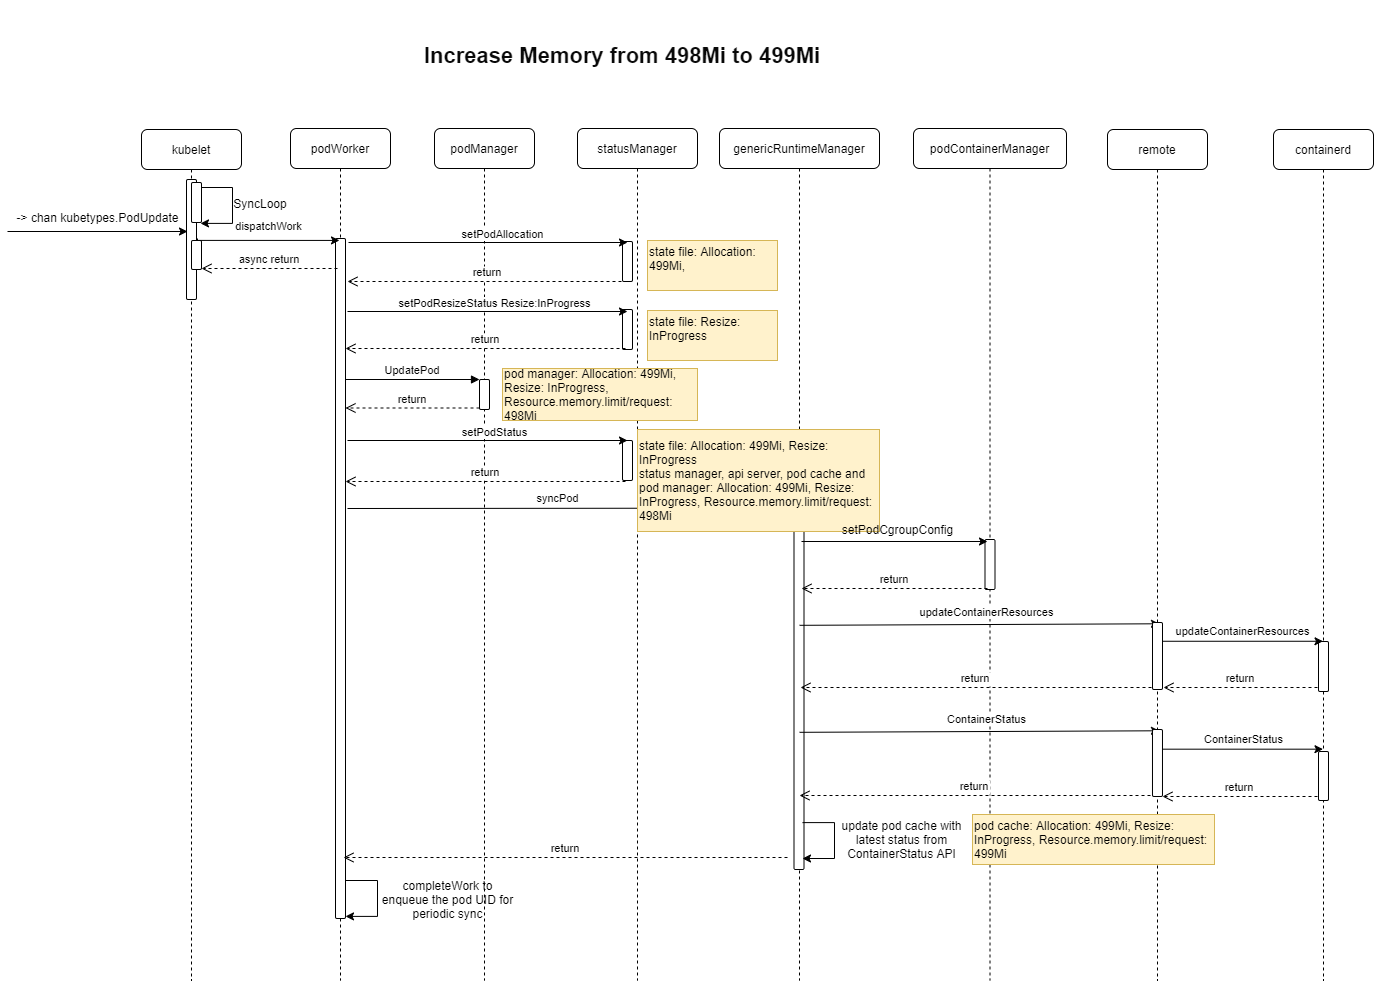

The diagram above was exported from draw.io. Its source (the exported page's mxGraphModel, read from the mxfile embedded in the PNG):
<mxGraphModel dx="2272" dy="794" grid="1" gridSize="10" guides="1" tooltips="1" connect="1" arrows="1" fold="1" page="1" pageScale="1" pageWidth="850" pageHeight="1100" math="0" shadow="0">
  <root>
    <mxCell id="0" />
    <mxCell id="1" parent="0" />
    <mxCell id="mIXVUf0EgtsAIi1GxRL5-32" value="" style="endArrow=classic;html=1;entryX=0.47;entryY=0.58;entryDx=0;entryDy=0;entryPerimeter=0;" parent="1" edge="1">
      <mxGeometry width="50" height="50" relative="1" as="geometry">
        <mxPoint x="150" y="518" as="sourcePoint" />
        <mxPoint x="593.9100000000001" y="517.5999999999999" as="targetPoint" />
      </mxGeometry>
    </mxCell>
    <mxCell id="mIXVUf0EgtsAIi1GxRL5-33" value="syncPod" style="edgeLabel;html=1;align=center;verticalAlign=middle;resizable=0;points=[];rounded=1;" parent="mIXVUf0EgtsAIi1GxRL5-32" vertex="1" connectable="0">
      <mxGeometry x="-0.0528" y="4" relative="1" as="geometry">
        <mxPoint y="-6" as="offset" />
      </mxGeometry>
    </mxCell>
    <mxCell id="3nuBFxr9cyL0pnOWT2aG-1" value="podWorker" style="shape=umlLifeline;perimeter=lifelinePerimeter;container=1;collapsible=0;recursiveResize=0;shadow=0;strokeWidth=1;rounded=1;" parent="1" vertex="1">
      <mxGeometry x="93" y="138" width="100" height="852" as="geometry" />
    </mxCell>
    <mxCell id="3nuBFxr9cyL0pnOWT2aG-2" value="" style="points=[];perimeter=orthogonalPerimeter;shadow=0;strokeWidth=1;rounded=1;" parent="3nuBFxr9cyL0pnOWT2aG-1" vertex="1">
      <mxGeometry x="45" y="110" width="10" height="680" as="geometry" />
    </mxCell>
    <mxCell id="UGylUxrorlKsEQ1Wps8w-15" value="async return" style="verticalAlign=bottom;endArrow=open;dashed=1;endSize=8;shadow=0;strokeWidth=1;" parent="3nuBFxr9cyL0pnOWT2aG-1" edge="1">
      <mxGeometry relative="1" as="geometry">
        <mxPoint x="-89" y="140" as="targetPoint" />
        <mxPoint x="47" y="140" as="sourcePoint" />
      </mxGeometry>
    </mxCell>
    <mxCell id="kzC6T_DOB9iygBV87zF7-8" value="" style="endArrow=classic;html=1;rounded=0;edgeStyle=orthogonalEdgeStyle;exitX=1.45;exitY=0.796;exitDx=0;exitDy=0;exitPerimeter=0;entryX=1.45;entryY=0.927;entryDx=0;entryDy=0;entryPerimeter=0;" edge="1" parent="3nuBFxr9cyL0pnOWT2aG-1">
      <mxGeometry width="50" height="50" relative="1" as="geometry">
        <mxPoint x="55" y="752.004" as="sourcePoint" />
        <mxPoint x="55" y="787.898" as="targetPoint" />
        <Array as="points">
          <mxPoint x="87" y="751.9" />
          <mxPoint x="87" y="787.9" />
        </Array>
      </mxGeometry>
    </mxCell>
    <mxCell id="3nuBFxr9cyL0pnOWT2aG-5" value="podManager" style="shape=umlLifeline;perimeter=lifelinePerimeter;container=1;collapsible=0;recursiveResize=0;shadow=0;strokeWidth=1;rounded=1;" parent="1" vertex="1">
      <mxGeometry x="237" y="138" width="100" height="852" as="geometry" />
    </mxCell>
    <mxCell id="3nuBFxr9cyL0pnOWT2aG-6" value="" style="points=[];perimeter=orthogonalPerimeter;shadow=0;strokeWidth=1;rounded=1;" parent="3nuBFxr9cyL0pnOWT2aG-5" vertex="1">
      <mxGeometry x="45" y="251" width="10" height="30" as="geometry" />
    </mxCell>
    <mxCell id="kzC6T_DOB9iygBV87zF7-9" value="completeWork to enqueue the pod UID for periodic sync" style="text;html=1;strokeColor=none;fillColor=none;align=center;verticalAlign=middle;whiteSpace=wrap;rounded=0;" vertex="1" parent="3nuBFxr9cyL0pnOWT2aG-5">
      <mxGeometry x="-57" y="747" width="141" height="48" as="geometry" />
    </mxCell>
    <mxCell id="3nuBFxr9cyL0pnOWT2aG-7" value="return" style="verticalAlign=bottom;endArrow=open;dashed=1;endSize=8;exitX=0;exitY=0.95;shadow=0;strokeWidth=1;" parent="1" edge="1">
      <mxGeometry relative="1" as="geometry">
        <mxPoint x="148" y="417.5" as="targetPoint" />
        <mxPoint x="282" y="417.5" as="sourcePoint" />
      </mxGeometry>
    </mxCell>
    <mxCell id="3nuBFxr9cyL0pnOWT2aG-8" value="UpdatePod" style="verticalAlign=bottom;endArrow=block;entryX=0;entryY=0;shadow=0;strokeWidth=1;" parent="1" edge="1">
      <mxGeometry relative="1" as="geometry">
        <mxPoint x="148" y="389" as="sourcePoint" />
        <mxPoint x="282" y="389" as="targetPoint" />
      </mxGeometry>
    </mxCell>
    <mxCell id="mIXVUf0EgtsAIi1GxRL5-3" value="statusManager" style="shape=umlLifeline;perimeter=lifelinePerimeter;container=1;collapsible=0;recursiveResize=0;shadow=0;strokeWidth=1;rounded=1;" parent="1" vertex="1">
      <mxGeometry x="380" y="138" width="120" height="852" as="geometry" />
    </mxCell>
    <mxCell id="mIXVUf0EgtsAIi1GxRL5-4" value="" style="points=[];perimeter=orthogonalPerimeter;shadow=0;strokeWidth=1;rounded=1;" parent="mIXVUf0EgtsAIi1GxRL5-3" vertex="1">
      <mxGeometry x="45" y="113" width="10" height="40" as="geometry" />
    </mxCell>
    <mxCell id="mIXVUf0EgtsAIi1GxRL5-10" value="" style="points=[];perimeter=orthogonalPerimeter;shadow=0;strokeWidth=1;rounded=1;" parent="mIXVUf0EgtsAIi1GxRL5-3" vertex="1">
      <mxGeometry x="45" y="181" width="10" height="40" as="geometry" />
    </mxCell>
    <mxCell id="mIXVUf0EgtsAIi1GxRL5-13" value="return" style="verticalAlign=bottom;endArrow=open;dashed=1;endSize=8;shadow=0;strokeWidth=1;" parent="mIXVUf0EgtsAIi1GxRL5-3" edge="1">
      <mxGeometry relative="1" as="geometry">
        <mxPoint x="-232" y="220" as="targetPoint" />
        <mxPoint x="48" y="220" as="sourcePoint" />
      </mxGeometry>
    </mxCell>
    <mxCell id="mIXVUf0EgtsAIi1GxRL5-53" value="return" style="verticalAlign=bottom;endArrow=open;dashed=1;endSize=8;shadow=0;strokeWidth=1;" parent="mIXVUf0EgtsAIi1GxRL5-3" edge="1">
      <mxGeometry relative="1" as="geometry">
        <mxPoint x="-234" y="729" as="targetPoint" />
        <mxPoint x="210" y="729" as="sourcePoint" />
      </mxGeometry>
    </mxCell>
    <mxCell id="UGylUxrorlKsEQ1Wps8w-16" value="" style="points=[];perimeter=orthogonalPerimeter;shadow=0;strokeWidth=1;rounded=1;" parent="mIXVUf0EgtsAIi1GxRL5-3" vertex="1">
      <mxGeometry x="45" y="312" width="10" height="40" as="geometry" />
    </mxCell>
    <mxCell id="UGylUxrorlKsEQ1Wps8w-17" value="return" style="verticalAlign=bottom;endArrow=open;dashed=1;endSize=8;shadow=0;strokeWidth=1;" parent="mIXVUf0EgtsAIi1GxRL5-3" edge="1">
      <mxGeometry relative="1" as="geometry">
        <mxPoint x="-232" y="353" as="targetPoint" />
        <mxPoint x="48" y="353" as="sourcePoint" />
      </mxGeometry>
    </mxCell>
    <mxCell id="UGylUxrorlKsEQ1Wps8w-18" value="" style="endArrow=classic;html=1;" parent="mIXVUf0EgtsAIi1GxRL5-3" edge="1">
      <mxGeometry width="50" height="50" relative="1" as="geometry">
        <mxPoint x="-230" y="312" as="sourcePoint" />
        <mxPoint x="50" y="312" as="targetPoint" />
      </mxGeometry>
    </mxCell>
    <mxCell id="UGylUxrorlKsEQ1Wps8w-19" value="setPodStatus" style="edgeLabel;html=1;align=center;verticalAlign=middle;resizable=0;points=[];rounded=1;" parent="UGylUxrorlKsEQ1Wps8w-18" vertex="1" connectable="0">
      <mxGeometry x="0.0936" y="1" relative="1" as="geometry">
        <mxPoint x="-7" y="-8" as="offset" />
      </mxGeometry>
    </mxCell>
    <mxCell id="kzC6T_DOB9iygBV87zF7-5" value="pod manager: Allocation: 499Mi, Resize: InProgress, Resource.memory.limit/request: 498Mi" style="text;html=1;strokeColor=#d6b656;fillColor=#fff2cc;align=left;verticalAlign=middle;whiteSpace=wrap;rounded=0;" vertex="1" parent="mIXVUf0EgtsAIi1GxRL5-3">
      <mxGeometry x="-75" y="240" width="195" height="52" as="geometry" />
    </mxCell>
    <mxCell id="mIXVUf0EgtsAIi1GxRL5-6" value="" style="endArrow=classic;html=1;" parent="1" edge="1">
      <mxGeometry width="50" height="50" relative="1" as="geometry">
        <mxPoint x="151" y="252" as="sourcePoint" />
        <mxPoint x="430" y="252" as="targetPoint" />
      </mxGeometry>
    </mxCell>
    <mxCell id="mIXVUf0EgtsAIi1GxRL5-7" value="setPodAllocation" style="edgeLabel;html=1;align=center;verticalAlign=middle;resizable=0;points=[];rounded=1;" parent="mIXVUf0EgtsAIi1GxRL5-6" vertex="1" connectable="0">
      <mxGeometry x="0.0936" y="1" relative="1" as="geometry">
        <mxPoint y="-8" as="offset" />
      </mxGeometry>
    </mxCell>
    <mxCell id="mIXVUf0EgtsAIi1GxRL5-26" value="genericRuntimeManager" style="shape=umlLifeline;perimeter=lifelinePerimeter;container=1;collapsible=0;recursiveResize=0;shadow=0;strokeWidth=1;rounded=1;" parent="1" vertex="1">
      <mxGeometry x="522" y="138" width="160" height="852" as="geometry" />
    </mxCell>
    <mxCell id="mIXVUf0EgtsAIi1GxRL5-28" value="" style="points=[];perimeter=orthogonalPerimeter;shadow=0;strokeWidth=1;rounded=1;" parent="mIXVUf0EgtsAIi1GxRL5-26" vertex="1">
      <mxGeometry x="74.5" y="381" width="10" height="360" as="geometry" />
    </mxCell>
    <mxCell id="CH359fGrDtfwWzSx6-Jh-1" value="" style="endArrow=classic;html=1;rounded=0;edgeStyle=orthogonalEdgeStyle;exitX=1.45;exitY=0.796;exitDx=0;exitDy=0;exitPerimeter=0;entryX=1.45;entryY=0.927;entryDx=0;entryDy=0;entryPerimeter=0;" parent="mIXVUf0EgtsAIi1GxRL5-26" edge="1">
      <mxGeometry width="50" height="50" relative="1" as="geometry">
        <mxPoint x="83" y="694.104" as="sourcePoint" />
        <mxPoint x="83" y="729.998" as="targetPoint" />
        <Array as="points">
          <mxPoint x="115" y="694" />
          <mxPoint x="115" y="730" />
        </Array>
      </mxGeometry>
    </mxCell>
    <mxCell id="kzC6T_DOB9iygBV87zF7-1" value="&lt;div&gt;state file: Allocation: 499Mi, Resize: InProgress&lt;/div&gt;&lt;div&gt;status manager, api server, pod cache and pod manager: Allocation: 499Mi, Resize: InProgress, Resource.memory.limit/request: 498Mi&lt;/div&gt;" style="text;html=1;strokeColor=#d6b656;fillColor=#fff2cc;align=left;verticalAlign=middle;whiteSpace=wrap;rounded=0;" vertex="1" parent="mIXVUf0EgtsAIi1GxRL5-26">
      <mxGeometry x="-82" y="301" width="242" height="102" as="geometry" />
    </mxCell>
    <mxCell id="mIXVUf0EgtsAIi1GxRL5-9" value="return" style="verticalAlign=bottom;endArrow=open;dashed=1;endSize=8;shadow=0;strokeWidth=1;" parent="1" edge="1">
      <mxGeometry relative="1" as="geometry">
        <mxPoint x="150" y="291" as="targetPoint" />
        <mxPoint x="430" y="291" as="sourcePoint" />
      </mxGeometry>
    </mxCell>
    <mxCell id="mIXVUf0EgtsAIi1GxRL5-34" value="podContainerManager" style="shape=umlLifeline;perimeter=lifelinePerimeter;container=1;collapsible=0;recursiveResize=0;shadow=0;strokeWidth=1;rounded=1;" parent="1" vertex="1">
      <mxGeometry x="716" y="138" width="153" height="852" as="geometry" />
    </mxCell>
    <mxCell id="mIXVUf0EgtsAIi1GxRL5-35" value="" style="points=[];perimeter=orthogonalPerimeter;shadow=0;strokeWidth=1;rounded=1;" parent="mIXVUf0EgtsAIi1GxRL5-34" vertex="1">
      <mxGeometry x="71.5" y="411" width="10" height="50" as="geometry" />
    </mxCell>
    <mxCell id="mIXVUf0EgtsAIi1GxRL5-38" value="return" style="verticalAlign=bottom;endArrow=open;dashed=1;endSize=8;shadow=0;strokeWidth=1;" parent="mIXVUf0EgtsAIi1GxRL5-34" edge="1">
      <mxGeometry relative="1" as="geometry">
        <mxPoint x="-112" y="460" as="targetPoint" />
        <mxPoint x="74" y="460" as="sourcePoint" />
      </mxGeometry>
    </mxCell>
    <mxCell id="CH359fGrDtfwWzSx6-Jh-14" value="return" style="verticalAlign=bottom;endArrow=open;dashed=1;endSize=8;shadow=0;strokeWidth=1;" parent="mIXVUf0EgtsAIi1GxRL5-34" edge="1">
      <mxGeometry relative="1" as="geometry">
        <mxPoint x="-114" y="667" as="targetPoint" />
        <mxPoint x="237" y="667" as="sourcePoint" />
      </mxGeometry>
    </mxCell>
    <mxCell id="mIXVUf0EgtsAIi1GxRL5-36" value="" style="endArrow=classic;html=1;" parent="1" edge="1">
      <mxGeometry width="50" height="50" relative="1" as="geometry">
        <mxPoint x="604" y="551" as="sourcePoint" />
        <mxPoint x="790" y="551" as="targetPoint" />
      </mxGeometry>
    </mxCell>
    <mxCell id="mIXVUf0EgtsAIi1GxRL5-37" value="setPodCgroupConfig" style="text;html=1;align=center;verticalAlign=middle;resizable=0;points=[];autosize=1;strokeColor=none;fillColor=none;rounded=1;" parent="1" vertex="1">
      <mxGeometry x="635" y="529" width="130" height="20" as="geometry" />
    </mxCell>
    <mxCell id="mIXVUf0EgtsAIi1GxRL5-39" value="remote" style="shape=umlLifeline;perimeter=lifelinePerimeter;container=1;collapsible=0;recursiveResize=0;shadow=0;strokeWidth=1;rounded=1;" parent="1" vertex="1">
      <mxGeometry x="910" y="139" width="100" height="851" as="geometry" />
    </mxCell>
    <mxCell id="mIXVUf0EgtsAIi1GxRL5-51" value="return" style="verticalAlign=bottom;endArrow=open;dashed=1;endSize=8;shadow=0;strokeWidth=1;" parent="mIXVUf0EgtsAIi1GxRL5-39" edge="1">
      <mxGeometry relative="1" as="geometry">
        <mxPoint x="-307" y="558" as="targetPoint" />
        <mxPoint x="44" y="558" as="sourcePoint" />
      </mxGeometry>
    </mxCell>
    <mxCell id="mIXVUf0EgtsAIi1GxRL5-43" value="" style="endArrow=classic;html=1;exitX=0.523;exitY=0.823;exitDx=0;exitDy=0;exitPerimeter=0;entryX=0.52;entryY=0.631;entryDx=0;entryDy=0;entryPerimeter=0;" parent="1" edge="1">
      <mxGeometry width="50" height="50" relative="1" as="geometry">
        <mxPoint x="602.019" y="634.81" as="sourcePoint" />
        <mxPoint x="962" y="633.279" as="targetPoint" />
      </mxGeometry>
    </mxCell>
    <mxCell id="mIXVUf0EgtsAIi1GxRL5-45" value="updateContainerResources" style="edgeLabel;html=1;align=center;verticalAlign=middle;resizable=0;points=[];rounded=1;" parent="mIXVUf0EgtsAIi1GxRL5-43" vertex="1" connectable="0">
      <mxGeometry x="-0.1686" y="-2" relative="1" as="geometry">
        <mxPoint x="36" y="-15" as="offset" />
      </mxGeometry>
    </mxCell>
    <mxCell id="mIXVUf0EgtsAIi1GxRL5-40" value="" style="points=[];perimeter=orthogonalPerimeter;shadow=0;strokeWidth=1;rounded=1;" parent="1" vertex="1">
      <mxGeometry x="955" y="632" width="10" height="67" as="geometry" />
    </mxCell>
    <mxCell id="mIXVUf0EgtsAIi1GxRL5-44" value="" style="verticalAlign=bottom;endArrow=none;dashed=1;endSize=8;shadow=0;strokeWidth=1;" parent="1" target="mIXVUf0EgtsAIi1GxRL5-40" edge="1">
      <mxGeometry relative="1" as="geometry">
        <mxPoint x="601" y="659" as="targetPoint" />
        <mxPoint x="960" y="630" as="sourcePoint" />
      </mxGeometry>
    </mxCell>
    <mxCell id="mIXVUf0EgtsAIi1GxRL5-46" value="containerd" style="shape=umlLifeline;perimeter=lifelinePerimeter;container=1;collapsible=0;recursiveResize=0;shadow=0;strokeWidth=1;rounded=1;" parent="1" vertex="1">
      <mxGeometry x="1076" y="139" width="100" height="851" as="geometry" />
    </mxCell>
    <mxCell id="mIXVUf0EgtsAIi1GxRL5-48" value="" style="points=[];perimeter=orthogonalPerimeter;shadow=0;strokeWidth=1;rounded=1;" parent="mIXVUf0EgtsAIi1GxRL5-46" vertex="1">
      <mxGeometry x="45" y="512" width="10" height="50" as="geometry" />
    </mxCell>
    <mxCell id="mIXVUf0EgtsAIi1GxRL5-50" value="return" style="verticalAlign=bottom;endArrow=open;dashed=1;endSize=8;shadow=0;strokeWidth=1;" parent="mIXVUf0EgtsAIi1GxRL5-46" edge="1">
      <mxGeometry relative="1" as="geometry">
        <mxPoint x="-110" y="558" as="targetPoint" />
        <mxPoint x="44" y="558" as="sourcePoint" />
      </mxGeometry>
    </mxCell>
    <mxCell id="CH359fGrDtfwWzSx6-Jh-12" value="" style="points=[];perimeter=orthogonalPerimeter;shadow=0;strokeWidth=1;rounded=1;" parent="mIXVUf0EgtsAIi1GxRL5-46" vertex="1">
      <mxGeometry x="45" y="622" width="10" height="49" as="geometry" />
    </mxCell>
    <mxCell id="mIXVUf0EgtsAIi1GxRL5-47" value="" style="endArrow=classic;html=1;exitX=0.552;exitY=0.676;exitDx=0;exitDy=0;exitPerimeter=0;" parent="1" edge="1">
      <mxGeometry width="50" height="50" relative="1" as="geometry">
        <mxPoint x="965.1999999999998" y="650.7640000000001" as="sourcePoint" />
        <mxPoint x="1125.5" y="650.7640000000001" as="targetPoint" />
      </mxGeometry>
    </mxCell>
    <mxCell id="mIXVUf0EgtsAIi1GxRL5-49" value="updateContainerResources" style="edgeLabel;html=1;align=center;verticalAlign=middle;resizable=0;points=[];rounded=1;" parent="1" vertex="1" connectable="0">
      <mxGeometry x="1044.9961493438545" y="640.172037345503" as="geometry" />
    </mxCell>
    <mxCell id="CH359fGrDtfwWzSx6-Jh-6" value="update pod cache with latest status from ContainerStatus API" style="text;html=1;strokeColor=none;fillColor=none;align=center;verticalAlign=middle;whiteSpace=wrap;rounded=0;" parent="1" vertex="1">
      <mxGeometry x="634" y="834" width="141" height="30" as="geometry" />
    </mxCell>
    <mxCell id="CH359fGrDtfwWzSx6-Jh-7" value="" style="endArrow=classic;html=1;exitX=0.523;exitY=0.823;exitDx=0;exitDy=0;exitPerimeter=0;entryX=0.52;entryY=0.631;entryDx=0;entryDy=0;entryPerimeter=0;" parent="1" edge="1">
      <mxGeometry width="50" height="50" relative="1" as="geometry">
        <mxPoint x="601.999" y="741.81" as="sourcePoint" />
        <mxPoint x="961.98" y="740.279" as="targetPoint" />
      </mxGeometry>
    </mxCell>
    <mxCell id="CH359fGrDtfwWzSx6-Jh-8" value="ContainerStatus" style="edgeLabel;html=1;align=center;verticalAlign=middle;resizable=0;points=[];rounded=1;" parent="CH359fGrDtfwWzSx6-Jh-7" vertex="1" connectable="0">
      <mxGeometry x="-0.1686" y="-2" relative="1" as="geometry">
        <mxPoint x="36" y="-15" as="offset" />
      </mxGeometry>
    </mxCell>
    <mxCell id="CH359fGrDtfwWzSx6-Jh-9" value="" style="points=[];perimeter=orthogonalPerimeter;shadow=0;strokeWidth=1;rounded=1;" parent="1" vertex="1">
      <mxGeometry x="954.98" y="739" width="10" height="67" as="geometry" />
    </mxCell>
    <mxCell id="CH359fGrDtfwWzSx6-Jh-10" value="" style="endArrow=classic;html=1;exitX=0.552;exitY=0.676;exitDx=0;exitDy=0;exitPerimeter=0;" parent="1" edge="1">
      <mxGeometry width="50" height="50" relative="1" as="geometry">
        <mxPoint x="965.1799999999998" y="758.684" as="sourcePoint" />
        <mxPoint x="1125.48" y="758.684" as="targetPoint" />
      </mxGeometry>
    </mxCell>
    <mxCell id="CH359fGrDtfwWzSx6-Jh-11" value="ContainerStatus" style="edgeLabel;html=1;align=center;verticalAlign=middle;resizable=0;points=[];" parent="CH359fGrDtfwWzSx6-Jh-10" vertex="1" connectable="0">
      <mxGeometry x="-0.2536" y="-2" relative="1" as="geometry">
        <mxPoint x="20" y="-12" as="offset" />
      </mxGeometry>
    </mxCell>
    <mxCell id="CH359fGrDtfwWzSx6-Jh-13" value="return" style="verticalAlign=bottom;endArrow=open;dashed=1;endSize=8;shadow=0;strokeWidth=1;" parent="1" edge="1">
      <mxGeometry relative="1" as="geometry">
        <mxPoint x="964.98" y="806" as="targetPoint" />
        <mxPoint x="1120" y="806" as="sourcePoint" />
      </mxGeometry>
    </mxCell>
    <mxCell id="mIXVUf0EgtsAIi1GxRL5-11" value="" style="endArrow=classic;html=1;" parent="1" edge="1">
      <mxGeometry width="50" height="50" relative="1" as="geometry">
        <mxPoint x="150" y="321" as="sourcePoint" />
        <mxPoint x="430" y="321" as="targetPoint" />
      </mxGeometry>
    </mxCell>
    <mxCell id="mIXVUf0EgtsAIi1GxRL5-12" value="setPodResizeStatus Resize:InProgress" style="edgeLabel;html=1;align=center;verticalAlign=middle;resizable=0;points=[];rounded=1;" parent="mIXVUf0EgtsAIi1GxRL5-11" vertex="1" connectable="0">
      <mxGeometry x="0.0936" y="1" relative="1" as="geometry">
        <mxPoint x="-7" y="-8" as="offset" />
      </mxGeometry>
    </mxCell>
    <mxCell id="UGylUxrorlKsEQ1Wps8w-1" value="kubelet" style="shape=umlLifeline;perimeter=lifelinePerimeter;container=1;collapsible=0;recursiveResize=0;shadow=0;strokeWidth=1;rounded=1;" parent="1" vertex="1">
      <mxGeometry x="-56" y="139" width="100" height="851" as="geometry" />
    </mxCell>
    <mxCell id="UGylUxrorlKsEQ1Wps8w-2" value="" style="points=[];perimeter=orthogonalPerimeter;shadow=0;strokeWidth=1;rounded=1;" parent="UGylUxrorlKsEQ1Wps8w-1" vertex="1">
      <mxGeometry x="45" y="50" width="10" height="120" as="geometry" />
    </mxCell>
    <mxCell id="UGylUxrorlKsEQ1Wps8w-3" value="" style="endArrow=classic;html=1;rounded=0;edgeStyle=orthogonalEdgeStyle;exitX=1.45;exitY=0.796;exitDx=0;exitDy=0;exitPerimeter=0;entryX=1.45;entryY=0.927;entryDx=0;entryDy=0;entryPerimeter=0;" parent="UGylUxrorlKsEQ1Wps8w-1" edge="1">
      <mxGeometry width="50" height="50" relative="1" as="geometry">
        <mxPoint x="59" y="58.00400000000002" as="sourcePoint" />
        <mxPoint x="59" y="93.89800000000002" as="targetPoint" />
        <Array as="points">
          <mxPoint x="91" y="58" />
          <mxPoint x="91" y="94" />
        </Array>
      </mxGeometry>
    </mxCell>
    <mxCell id="UGylUxrorlKsEQ1Wps8w-7" value="" style="points=[];perimeter=orthogonalPerimeter;shadow=0;strokeWidth=1;rounded=1;" parent="UGylUxrorlKsEQ1Wps8w-1" vertex="1">
      <mxGeometry x="50" y="53" width="10" height="40" as="geometry" />
    </mxCell>
    <mxCell id="UGylUxrorlKsEQ1Wps8w-14" value="" style="points=[];perimeter=orthogonalPerimeter;shadow=0;strokeWidth=1;rounded=1;" parent="UGylUxrorlKsEQ1Wps8w-1" vertex="1">
      <mxGeometry x="50" y="111" width="10" height="29" as="geometry" />
    </mxCell>
    <mxCell id="UGylUxrorlKsEQ1Wps8w-5" value="SyncLoop" style="text;html=1;strokeColor=none;fillColor=none;align=center;verticalAlign=middle;whiteSpace=wrap;rounded=0;" parent="1" vertex="1">
      <mxGeometry x="33" y="198" width="60" height="30" as="geometry" />
    </mxCell>
    <mxCell id="UGylUxrorlKsEQ1Wps8w-6" value="" style="endArrow=classic;html=1;rounded=0;edgeStyle=orthogonalEdgeStyle;" parent="1" edge="1">
      <mxGeometry width="50" height="50" relative="1" as="geometry">
        <mxPoint x="-190" y="241" as="sourcePoint" />
        <mxPoint x="-10" y="241" as="targetPoint" />
      </mxGeometry>
    </mxCell>
    <mxCell id="UGylUxrorlKsEQ1Wps8w-9" value="-&amp;gt; chan kubetypes.PodUpdate" style="text;html=1;align=center;verticalAlign=middle;resizable=0;points=[];autosize=1;strokeColor=none;fillColor=none;" parent="1" vertex="1">
      <mxGeometry x="-190" y="217" width="180" height="20" as="geometry" />
    </mxCell>
    <mxCell id="UGylUxrorlKsEQ1Wps8w-12" value="" style="endArrow=classic;html=1;rounded=0;edgeStyle=orthogonalEdgeStyle;entryX=0.49;entryY=0.168;entryDx=0;entryDy=0;entryPerimeter=0;" parent="1" edge="1">
      <mxGeometry width="50" height="50" relative="1" as="geometry">
        <mxPoint y="248" as="sourcePoint" />
        <mxPoint x="142" y="249.92000000000007" as="targetPoint" />
        <Array as="points">
          <mxPoint y="250" />
        </Array>
      </mxGeometry>
    </mxCell>
    <mxCell id="UGylUxrorlKsEQ1Wps8w-13" value="dispatchWork" style="edgeLabel;html=1;align=center;verticalAlign=middle;resizable=0;points=[];" parent="UGylUxrorlKsEQ1Wps8w-12" vertex="1" connectable="0">
      <mxGeometry x="0.6525" y="-1" relative="1" as="geometry">
        <mxPoint x="-47" y="-15" as="offset" />
      </mxGeometry>
    </mxCell>
    <mxCell id="kzC6T_DOB9iygBV87zF7-3" value="state file:&amp;nbsp;&lt;span style=&quot;&quot;&gt;Allocation: 499Mi,&lt;/span&gt;&lt;br&gt;&amp;nbsp;" style="text;html=1;strokeColor=#d6b656;fillColor=#fff2cc;align=left;verticalAlign=middle;whiteSpace=wrap;rounded=0;" vertex="1" parent="1">
      <mxGeometry x="450" y="250" width="130" height="50" as="geometry" />
    </mxCell>
    <mxCell id="kzC6T_DOB9iygBV87zF7-4" value="state file:&amp;nbsp;&lt;span&gt;Resize: InProgress&lt;/span&gt;&lt;br&gt;&amp;nbsp;" style="text;html=1;strokeColor=#d6b656;fillColor=#fff2cc;align=left;verticalAlign=middle;whiteSpace=wrap;rounded=0;" vertex="1" parent="1">
      <mxGeometry x="450" y="320" width="130" height="50" as="geometry" />
    </mxCell>
    <mxCell id="kzC6T_DOB9iygBV87zF7-7" value="&lt;div&gt;&lt;span&gt;pod cache: Allocation: 499Mi, Resize: InProgress, Resource.memory.limit/request: 499Mi&lt;/span&gt;&lt;br&gt;&lt;/div&gt;" style="text;html=1;strokeColor=#d6b656;fillColor=#fff2cc;align=left;verticalAlign=middle;whiteSpace=wrap;rounded=0;" vertex="1" parent="1">
      <mxGeometry x="775" y="824" width="242" height="50" as="geometry" />
    </mxCell>
    <mxCell id="LJaCZdRUdoVgi03UapPw-1" value="&lt;font color=&quot;#080808&quot; style=&quot;font-size: 22px;&quot;&gt;Increase Memory from 498Mi to 499Mi&lt;/font&gt;" style="text;html=1;strokeColor=none;fillColor=none;align=center;verticalAlign=middle;whiteSpace=wrap;rounded=0;sketch=0;fontColor=#5AA9E6;fontStyle=1;fontSize=22;" vertex="1" parent="1">
      <mxGeometry x="165" y="10" width="520" height="110" as="geometry" />
    </mxCell>
  </root>
</mxGraphModel>